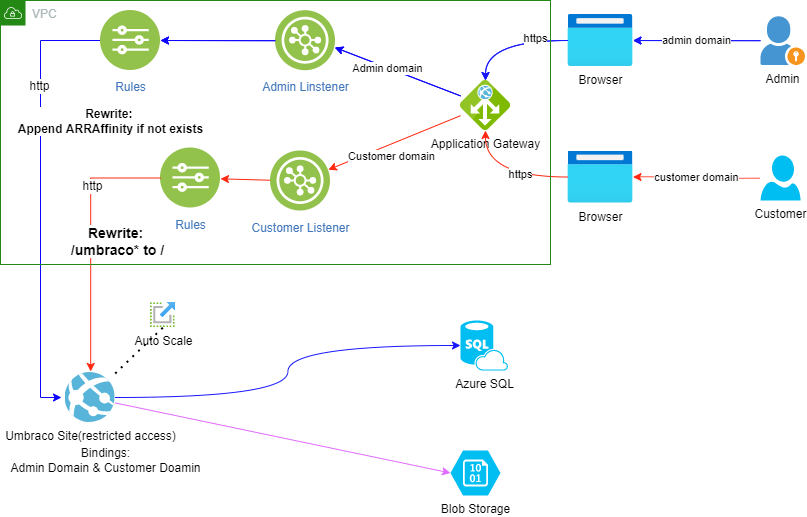

The diagram above was exported from draw.io. Its source (the exported page's mxGraphModel, read from the mxfile embedded in the PNG):
<mxGraphModel dx="1662" dy="865" grid="1" gridSize="10" guides="1" tooltips="1" connect="1" arrows="1" fold="1" page="1" pageScale="1" pageWidth="850" pageHeight="1100" math="0" shadow="0">
  <root>
    <mxCell id="0" />
    <mxCell id="1" parent="0" />
    <mxCell id="TLzogc0-BxL4_oGrThAx-60" value="Browser" style="aspect=fixed;html=1;points=[];align=center;image;fontSize=12;image=img/lib/azure2/general/Browser.svg;" parent="1" vertex="1">
      <mxGeometry x="577.5" y="160.5" width="65" height="52" as="geometry" />
    </mxCell>
    <mxCell id="TLzogc0-BxL4_oGrThAx-61" value="Browser" style="aspect=fixed;html=1;points=[];align=center;image;fontSize=12;image=img/lib/azure2/general/Browser.svg;" parent="1" vertex="1">
      <mxGeometry x="577.5" y="24" width="65" height="52" as="geometry" />
    </mxCell>
    <mxCell id="TLzogc0-BxL4_oGrThAx-62" value="Customer" style="verticalLabelPosition=bottom;html=1;verticalAlign=top;align=center;strokeColor=none;fillColor=#00BEF2;shape=mxgraph.azure.user;" parent="1" vertex="1">
      <mxGeometry x="770" y="165" width="40" height="45" as="geometry" />
    </mxCell>
    <mxCell id="TLzogc0-BxL4_oGrThAx-63" value="customer domain" style="endArrow=classic;html=1;rounded=0;strokeColor=#FF270F;edgeStyle=orthogonalEdgeStyle;curved=1;" parent="1" source="TLzogc0-BxL4_oGrThAx-62" target="TLzogc0-BxL4_oGrThAx-60" edge="1">
      <mxGeometry width="50" height="50" relative="1" as="geometry">
        <mxPoint x="55.3" y="268" as="sourcePoint" />
        <mxPoint x="105.30000000000001" y="218" as="targetPoint" />
      </mxGeometry>
    </mxCell>
    <mxCell id="TLzogc0-BxL4_oGrThAx-66" value="Admin" style="shadow=0;dashed=0;html=1;strokeColor=none;fillColor=#4495D1;labelPosition=center;verticalLabelPosition=bottom;verticalAlign=top;align=center;outlineConnect=0;shape=mxgraph.veeam.portal_admin;" parent="1" vertex="1">
      <mxGeometry x="770" y="25.799999999999955" width="44.4" height="48.8" as="geometry" />
    </mxCell>
    <mxCell id="TLzogc0-BxL4_oGrThAx-67" value="admin domain" style="endArrow=classic;html=1;rounded=0;strokeColor=#1717FF;" parent="1" source="TLzogc0-BxL4_oGrThAx-66" target="TLzogc0-BxL4_oGrThAx-61" edge="1">
      <mxGeometry width="50" height="50" relative="1" as="geometry">
        <mxPoint x="230.3" y="128" as="sourcePoint" />
        <mxPoint x="140.3" y="88" as="targetPoint" />
      </mxGeometry>
    </mxCell>
    <mxCell id="TLzogc0-BxL4_oGrThAx-73" value="Application Gateway" style="sketch=0;aspect=fixed;html=1;points=[];align=center;image;fontSize=12;image=img/lib/mscae/Application_Gateway.svg;" parent="1" vertex="1">
      <mxGeometry x="470" y="89.99999999999989" width="50" height="50" as="geometry" />
    </mxCell>
    <mxCell id="TLzogc0-BxL4_oGrThAx-74" value="" style="curved=1;endArrow=classic;html=1;rounded=0;edgeStyle=orthogonalEdgeStyle;strokeColor=#1717FF;" parent="1" source="TLzogc0-BxL4_oGrThAx-61" target="TLzogc0-BxL4_oGrThAx-73" edge="1">
      <mxGeometry width="50" height="50" relative="1" as="geometry">
        <mxPoint x="380" y="120" as="sourcePoint" />
        <mxPoint x="430" y="70" as="targetPoint" />
      </mxGeometry>
    </mxCell>
    <mxCell id="TLzogc0-BxL4_oGrThAx-88" value="https" style="edgeLabel;html=1;align=center;verticalAlign=middle;resizable=0;points=[];" parent="TLzogc0-BxL4_oGrThAx-74" vertex="1" connectable="0">
      <mxGeometry x="-0.4565" y="-3" relative="1" as="geometry">
        <mxPoint as="offset" />
      </mxGeometry>
    </mxCell>
    <mxCell id="TLzogc0-BxL4_oGrThAx-79" value="" style="endArrow=classic;html=1;rounded=0;edgeStyle=orthogonalEdgeStyle;curved=1;strokeColor=#FF270F;" parent="1" source="TLzogc0-BxL4_oGrThAx-60" target="TLzogc0-BxL4_oGrThAx-73" edge="1">
      <mxGeometry width="50" height="50" relative="1" as="geometry">
        <mxPoint x="380" y="220" as="sourcePoint" />
        <mxPoint x="510" y="130" as="targetPoint" />
      </mxGeometry>
    </mxCell>
    <mxCell id="TLzogc0-BxL4_oGrThAx-89" value="https" style="edgeLabel;html=1;align=center;verticalAlign=middle;resizable=0;points=[];" parent="TLzogc0-BxL4_oGrThAx-79" vertex="1" connectable="0">
      <mxGeometry x="-0.2602" y="-2" relative="1" as="geometry">
        <mxPoint y="-1" as="offset" />
      </mxGeometry>
    </mxCell>
    <mxCell id="SdT5rfyyKPiqp609IgiJ-2" value="" style="edgeStyle=none;rounded=0;orthogonalLoop=1;jettySize=auto;html=1;strokeColor=#0D05FF;" parent="1" source="TLzogc0-BxL4_oGrThAx-80" target="TLzogc0-BxL4_oGrThAx-82" edge="1">
      <mxGeometry relative="1" as="geometry" />
    </mxCell>
    <mxCell id="TLzogc0-BxL4_oGrThAx-80" value="Admin Linstener" style="aspect=fixed;perimeter=ellipsePerimeter;html=1;align=center;shadow=0;dashed=0;fontColor=#4277BB;labelBackgroundColor=#ffffff;fontSize=12;spacingTop=3;image;image=img/lib/ibm/vpc/LoadBalancerListener.svg;" parent="1" vertex="1">
      <mxGeometry x="285" y="20.200000000000045" width="60" height="60" as="geometry" />
    </mxCell>
    <mxCell id="TLzogc0-BxL4_oGrThAx-91" value="" style="edgeStyle=none;rounded=0;orthogonalLoop=1;jettySize=auto;html=1;strokeColor=#FF270F;" parent="1" source="TLzogc0-BxL4_oGrThAx-81" target="TLzogc0-BxL4_oGrThAx-83" edge="1">
      <mxGeometry relative="1" as="geometry" />
    </mxCell>
    <mxCell id="TLzogc0-BxL4_oGrThAx-81" value="Customer Listener" style="aspect=fixed;perimeter=ellipsePerimeter;html=1;align=center;shadow=0;dashed=0;fontColor=#4277BB;labelBackgroundColor=#ffffff;fontSize=12;spacingTop=3;image;image=img/lib/ibm/vpc/LoadBalancerListener.svg;" parent="1" vertex="1">
      <mxGeometry x="280" y="160.5" width="60" height="60" as="geometry" />
    </mxCell>
    <mxCell id="TLzogc0-BxL4_oGrThAx-83" value="Rules" style="aspect=fixed;perimeter=ellipsePerimeter;html=1;align=center;shadow=0;dashed=0;fontColor=#4277BB;labelBackgroundColor=#ffffff;fontSize=12;spacingTop=3;image;image=img/lib/ibm/vpc/Rules.svg;" parent="1" vertex="1">
      <mxGeometry x="170" y="157.5" width="60" height="60" as="geometry" />
    </mxCell>
    <mxCell id="TLzogc0-BxL4_oGrThAx-84" value="Admin domain" style="endArrow=classic;html=1;rounded=0;entryX=0.988;entryY=0.613;entryDx=0;entryDy=0;entryPerimeter=0;strokeColor=#0D05FF;" parent="1" source="TLzogc0-BxL4_oGrThAx-73" target="TLzogc0-BxL4_oGrThAx-80" edge="1">
      <mxGeometry x="0.1628" y="1" width="50" height="50" relative="1" as="geometry">
        <mxPoint x="380" y="220" as="sourcePoint" />
        <mxPoint x="430" y="170" as="targetPoint" />
        <mxPoint as="offset" />
      </mxGeometry>
    </mxCell>
    <mxCell id="TLzogc0-BxL4_oGrThAx-85" value="" style="endArrow=classic;html=1;rounded=0;strokeColor=#FF270F;" parent="1" source="TLzogc0-BxL4_oGrThAx-73" target="TLzogc0-BxL4_oGrThAx-81" edge="1">
      <mxGeometry width="50" height="50" relative="1" as="geometry">
        <mxPoint x="370" y="190" as="sourcePoint" />
        <mxPoint x="420" y="140" as="targetPoint" />
      </mxGeometry>
    </mxCell>
    <mxCell id="TLzogc0-BxL4_oGrThAx-86" value="Customer domain" style="edgeLabel;html=1;align=center;verticalAlign=middle;resizable=0;points=[];" parent="TLzogc0-BxL4_oGrThAx-85" vertex="1" connectable="0">
      <mxGeometry x="-0.3095" y="-2" relative="1" as="geometry">
        <mxPoint x="-23" y="24" as="offset" />
      </mxGeometry>
    </mxCell>
    <mxCell id="TLzogc0-BxL4_oGrThAx-90" value="" style="endArrow=classic;html=1;rounded=0;exitX=0;exitY=0.25;exitDx=0;exitDy=0;startArrow=none;" parent="1" source="TLzogc0-BxL4_oGrThAx-82" edge="1">
      <mxGeometry width="50" height="50" relative="1" as="geometry">
        <mxPoint x="380" y="220" as="sourcePoint" />
        <mxPoint x="120" y="43" as="targetPoint" />
      </mxGeometry>
    </mxCell>
    <mxCell id="TLzogc0-BxL4_oGrThAx-93" value="&lt;b&gt;&lt;font style=&quot;font-size: 12px;&quot;&gt;Rewrite: &lt;br&gt;Append ARRAffinity if not exists&lt;/font&gt;&lt;/b&gt;" style="endArrow=classic;html=1;rounded=0;strokeColor=#0D05FF;exitX=0;exitY=0.5;exitDx=0;exitDy=0;edgeStyle=orthogonalEdgeStyle;" parent="1" source="TLzogc0-BxL4_oGrThAx-82" edge="1">
      <mxGeometry x="-0.3542" y="70" width="50" height="50" relative="1" as="geometry">
        <mxPoint x="750" y="-36" as="sourcePoint" />
        <mxPoint x="71" y="407" as="targetPoint" />
        <mxPoint as="offset" />
        <Array as="points">
          <mxPoint x="50" y="50" />
          <mxPoint x="50" y="407" />
        </Array>
      </mxGeometry>
    </mxCell>
    <mxCell id="SdT5rfyyKPiqp609IgiJ-13" value="http" style="edgeLabel;html=1;align=center;verticalAlign=middle;resizable=0;points=[];fontSize=12;" parent="TLzogc0-BxL4_oGrThAx-93" vertex="1" connectable="0">
      <mxGeometry x="-0.5197" y="-2" relative="1" as="geometry">
        <mxPoint as="offset" />
      </mxGeometry>
    </mxCell>
    <mxCell id="TLzogc0-BxL4_oGrThAx-69" value="Azure SQL" style="verticalLabelPosition=bottom;html=1;verticalAlign=top;align=center;strokeColor=none;fillColor=#00BEF2;shape=mxgraph.azure.sql_database_sql_azure;" parent="1" vertex="1">
      <mxGeometry x="470" y="330" width="47.5" height="50" as="geometry" />
    </mxCell>
    <mxCell id="TLzogc0-BxL4_oGrThAx-47" value="" style="endArrow=classic;html=1;rounded=0;entryX=0;entryY=0.5;entryDx=0;entryDy=0;entryPerimeter=0;strokeColor=#1717FF;edgeStyle=orthogonalEdgeStyle;curved=1;exitX=0.99;exitY=0.5;exitDx=0;exitDy=0;exitPerimeter=0;" parent="1" source="X-CqjtaUC4mVfNznkb22-2" target="TLzogc0-BxL4_oGrThAx-69" edge="1">
      <mxGeometry width="50" height="50" relative="1" as="geometry">
        <mxPoint x="138.5" y="407" as="sourcePoint" />
        <mxPoint x="440" y="280" as="targetPoint" />
      </mxGeometry>
    </mxCell>
    <mxCell id="TLzogc0-BxL4_oGrThAx-36" value="Blob Storage" style="verticalLabelPosition=bottom;html=1;verticalAlign=top;align=center;strokeColor=none;fillColor=#00BEF2;shape=mxgraph.azure.storage_blob;" parent="1" vertex="1">
      <mxGeometry x="460" y="460" width="50" height="45" as="geometry" />
    </mxCell>
    <mxCell id="TLzogc0-BxL4_oGrThAx-48" value="" style="endArrow=classic;html=1;rounded=0;entryX=0;entryY=0.5;entryDx=0;entryDy=0;entryPerimeter=0;strokeColor=#E16BFF;exitX=1;exitY=0.609;exitDx=0;exitDy=0;exitPerimeter=0;" parent="1" source="X-CqjtaUC4mVfNznkb22-2" target="TLzogc0-BxL4_oGrThAx-36" edge="1">
      <mxGeometry width="50" height="50" relative="1" as="geometry">
        <mxPoint x="138.5" y="412.4473304473304" as="sourcePoint" />
        <mxPoint x="440" y="280" as="targetPoint" />
      </mxGeometry>
    </mxCell>
    <mxCell id="TLzogc0-BxL4_oGrThAx-95" value="" style="endArrow=classic;html=1;rounded=0;strokeColor=#FF270F;exitX=0;exitY=0.5;exitDx=0;exitDy=0;edgeStyle=orthogonalEdgeStyle;entryX=0.51;entryY=-0.02;entryDx=0;entryDy=0;entryPerimeter=0;" parent="1" source="TLzogc0-BxL4_oGrThAx-83" target="X-CqjtaUC4mVfNznkb22-2" edge="1">
      <mxGeometry x="-0.1866" y="6" width="50" height="50" relative="1" as="geometry">
        <mxPoint x="646.6009325268183" y="39.32951375387324" as="sourcePoint" />
        <mxPoint x="114" y="390" as="targetPoint" />
        <mxPoint as="offset" />
      </mxGeometry>
    </mxCell>
    <mxCell id="TLzogc0-BxL4_oGrThAx-96" value="&lt;font style=&quot;font-size: 14px;&quot;&gt;&lt;b&gt;Rewrite: &lt;br&gt;/umbraco* to /&lt;/b&gt;&lt;/font&gt;" style="edgeLabel;html=1;align=center;verticalAlign=middle;resizable=0;points=[];" parent="TLzogc0-BxL4_oGrThAx-95" vertex="1" connectable="0">
      <mxGeometry x="-0.5453" relative="1" as="geometry">
        <mxPoint x="16" y="63" as="offset" />
      </mxGeometry>
    </mxCell>
    <mxCell id="SdT5rfyyKPiqp609IgiJ-14" value="http" style="edgeLabel;html=1;align=center;verticalAlign=middle;resizable=0;points=[];fontSize=12;" parent="TLzogc0-BxL4_oGrThAx-95" vertex="1" connectable="0">
      <mxGeometry x="-0.4104" y="1" relative="1" as="geometry">
        <mxPoint as="offset" />
      </mxGeometry>
    </mxCell>
    <mxCell id="TLzogc0-BxL4_oGrThAx-82" value="Rules" style="aspect=fixed;perimeter=ellipsePerimeter;html=1;align=center;shadow=0;dashed=0;fontColor=#4277BB;labelBackgroundColor=#ffffff;fontSize=12;spacingTop=3;image;image=img/lib/ibm/vpc/Rules.svg;" parent="1" vertex="1">
      <mxGeometry x="110" y="20" width="60" height="60" as="geometry" />
    </mxCell>
    <mxCell id="SdT5rfyyKPiqp609IgiJ-4" value="" style="curved=1;endArrow=classic;html=1;rounded=0;edgeStyle=orthogonalEdgeStyle;strokeColor=#1717FF;" parent="1" edge="1">
      <mxGeometry width="50" height="50" relative="1" as="geometry">
        <mxPoint x="577.5" y="50" as="sourcePoint" />
        <mxPoint x="495" y="90" as="targetPoint" />
      </mxGeometry>
    </mxCell>
    <mxCell id="SdT5rfyyKPiqp609IgiJ-5" value="https" style="edgeLabel;html=1;align=center;verticalAlign=middle;resizable=0;points=[];" parent="SdT5rfyyKPiqp609IgiJ-4" vertex="1" connectable="0">
      <mxGeometry x="-0.4565" y="-3" relative="1" as="geometry">
        <mxPoint as="offset" />
      </mxGeometry>
    </mxCell>
    <mxCell id="SdT5rfyyKPiqp609IgiJ-6" value="admin domain" style="endArrow=classic;html=1;rounded=0;strokeColor=#1717FF;" parent="1" edge="1">
      <mxGeometry width="50" height="50" relative="1" as="geometry">
        <mxPoint x="770" y="50.175631174533464" as="sourcePoint" />
        <mxPoint x="642.5" y="50.03567508232709" as="targetPoint" />
      </mxGeometry>
    </mxCell>
    <mxCell id="SdT5rfyyKPiqp609IgiJ-7" value="Admin domain" style="endArrow=classic;html=1;rounded=0;entryX=0.988;entryY=0.613;entryDx=0;entryDy=0;entryPerimeter=0;strokeColor=#0D05FF;" parent="1" edge="1">
      <mxGeometry x="0.1628" y="1" width="50" height="50" relative="1" as="geometry">
        <mxPoint x="470" y="105.37619426751598" as="sourcePoint" />
        <mxPoint x="344.28" y="56.98000000000002" as="targetPoint" />
        <mxPoint as="offset" />
      </mxGeometry>
    </mxCell>
    <mxCell id="SdT5rfyyKPiqp609IgiJ-8" value="" style="edgeStyle=none;rounded=0;orthogonalLoop=1;jettySize=auto;html=1;strokeColor=#0D05FF;" parent="1" edge="1">
      <mxGeometry relative="1" as="geometry">
        <mxPoint x="285" y="50.200000000000045" as="sourcePoint" />
        <mxPoint x="170" y="50" as="targetPoint" />
      </mxGeometry>
    </mxCell>
    <mxCell id="X-CqjtaUC4mVfNznkb22-1" value="Auto Scale" style="aspect=fixed;html=1;points=[];align=center;image;fontSize=12;image=img/lib/azure2/general/Scale.svg;" vertex="1" parent="1">
      <mxGeometry x="160" y="312" width="25" height="25" as="geometry" />
    </mxCell>
    <mxCell id="X-CqjtaUC4mVfNznkb22-2" value="Umbraco Site(restricted access)" style="sketch=0;aspect=fixed;html=1;points=[];align=center;image;fontSize=12;image=img/lib/mscae/App_Services.svg;" vertex="1" parent="1">
      <mxGeometry x="74.69999999999999" y="382" width="50" height="50" as="geometry" />
    </mxCell>
    <mxCell id="X-CqjtaUC4mVfNznkb22-3" value="" style="endArrow=none;dashed=1;html=1;dashPattern=1 3;strokeWidth=2;rounded=0;entryX=0.54;entryY=0.96;entryDx=0;entryDy=0;entryPerimeter=0;" edge="1" parent="1" source="X-CqjtaUC4mVfNznkb22-2" target="X-CqjtaUC4mVfNznkb22-1">
      <mxGeometry width="50" height="50" relative="1" as="geometry">
        <mxPoint x="41.89024390243907" y="155" as="sourcePoint" />
        <mxPoint x="150" as="targetPoint" />
      </mxGeometry>
    </mxCell>
    <mxCell id="X-CqjtaUC4mVfNznkb22-4" value="VPC" style="points=[[0,0],[0.25,0],[0.5,0],[0.75,0],[1,0],[1,0.25],[1,0.5],[1,0.75],[1,1],[0.75,1],[0.5,1],[0.25,1],[0,1],[0,0.75],[0,0.5],[0,0.25]];outlineConnect=0;gradientColor=none;html=1;whiteSpace=wrap;fontSize=12;fontStyle=0;container=1;pointerEvents=0;collapsible=0;recursiveResize=0;shape=mxgraph.aws4.group;grIcon=mxgraph.aws4.group_vpc;strokeColor=#248814;fillColor=none;verticalAlign=top;align=left;spacingLeft=30;fontColor=#AAB7B8;dashed=0;" vertex="1" parent="1">
      <mxGeometry x="10" y="10" width="550" height="264" as="geometry" />
    </mxCell>
    <mxCell id="X-CqjtaUC4mVfNznkb22-5" value="Bindings:&lt;br&gt;Admin Domain &amp;amp; Customer Doamin" style="text;html=1;align=center;verticalAlign=middle;resizable=0;points=[];autosize=1;strokeColor=none;fillColor=none;shadow=1;" vertex="1" parent="1">
      <mxGeometry x="9.999999999999986" y="450" width="210" height="40" as="geometry" />
    </mxCell>
  </root>
</mxGraphModel>